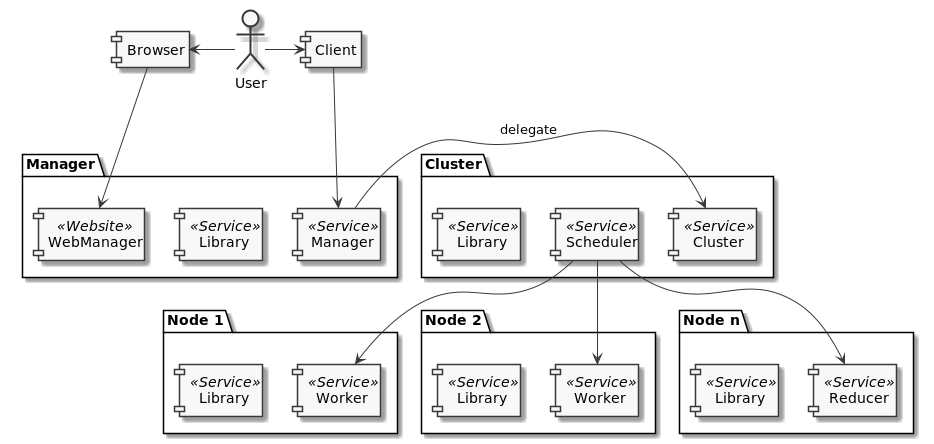

The diagram above was rendered by PlantUML. Its source (embedded in the PNG):
@startuml

skinparam monochrome true

actor User
component "Browser" as browser
component "Client" as client

package "Manager " as manager {
    component "Manager" as m_manager <<Service>>
    component "Library" as m_library <<Service>>
    component "WebManager" as m_webmanager <<Website>>
}

package "Cluster " as cluster {
    component "Cluster" as c_cluster <<Service>>
    component "Scheduler" as c_scheduler <<Service>>
    component "Library" as c_library <<Service>>
}

package "Node 1 "  as node1 {
    component "Worker" as n1_worker <<Service>>
    component "Library" as n1_library <<Service>>
}

package "Node 2 " as node2 {
    component "Worker" as n2_worker <<Service>>
    component "Library" as n2_library <<Service>>
}

package "Node n " as noden {
    component "Reducer" as nn_reducer <<Service>>
    component "Library" as nn_library <<Service>>
}

User -r-> client
User -l-> browser

browser --> m_webmanager
client --> m_manager

m_manager -> c_cluster : delegate

c_scheduler --> n1_worker
c_scheduler --> n2_worker
c_scheduler --> nn_reducer


@enduml